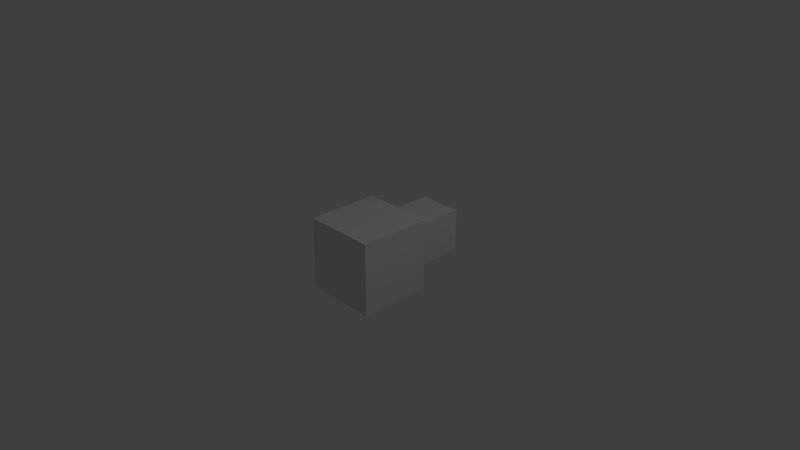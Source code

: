 # Source: Enemy_Snake_Model.blend  (saved by Blender 2.78.0; exported with 4.5.12 LTS)
import bpy
from mathutils import Matrix  # noqa: F401  (used for matrix-valued properties, if any)

bpy.ops.wm.read_factory_settings(use_empty=True)
scene = bpy.context.scene
scene.name = 'Scene'

# ---- collections
col_collection_1 = bpy.data.collections.new('Collection 1'); scene.collection.children.link(col_collection_1)

# ---- materials (node trees are filled in below, after node groups)
mat_enemy_snake_body_material = bpy.data.materials.new('Enemy Snake Body Material')
mat_enemy_snake_body_material.alpha_threshold = 0.0
mat_enemy_snake_body_material.use_transparent_shadow = False
mat_enemy_snake_body_material.roughness = 0.5
mat_enemy_snake_body_material.line_color = (0.0, 0.0, 0.0, 1.0)
mat_enemy_snake_segment_material = bpy.data.materials.new('Enemy Snake Segment Material')
mat_enemy_snake_segment_material.alpha_threshold = 0.0
mat_enemy_snake_segment_material.use_transparent_shadow = False
mat_enemy_snake_segment_material.roughness = 0.5

# ---- material node trees

# ---- world
world_world = bpy.data.worlds.new('World'); scene.world = world_world
world_world.color = (0.05088, 0.05088, 0.05088)
world_world.use_sun_shadow = False
world_world.sun_shadow_jitter_overblur = 0.0
world_world.cycles.sampling_method = 'MANUAL'

# ---- cameras
cam_camera = bpy.data.cameras.new('Camera')
cam_camera.clip_end = 100.0
cam_camera.lens = 35.0
cam_camera.sensor_width = 32.0
cam_camera.sensor_height = 18.0
cam_camera.ortho_scale = 7.314
cam_camera.dof.focus_distance = 0.0
cam_camera.dof.aperture_fstop = 128.0

# ---- lights
light_lamp = bpy.data.lights.new('Lamp', 'POINT')
light_lamp.transmission_factor = 0.0
light_lamp.cutoff_distance = 30.0
light_lamp.energy = 100.0
light_lamp.shadow_buffer_clip_start = 1.001
light_lamp.shadow_soft_size = 0.1
light_lamp.shadow_maximum_resolution = 0.006
light_lamp.use_absolute_resolution = True

# ---- meshes
me_cube = bpy.data.meshes.new('Cube')
me_cube.from_pydata([(1.0, 1.0, -1.0), (1.0, -1.0, -1.0), (-1.0, -1.0, -1.0), (-1.0, 1.0, -1.0), (1.0, 1.0, 1.0), (1.0, -1.0, 1.0), (-1.0, -1.0, 1.0), (-1.0, 1.0, 1.0)], [], [(0, 1, 2, 3), (4, 7, 6, 5), (0, 4, 5, 1), (1, 5, 6, 2), (2, 6, 7, 3), (4, 0, 3, 7)])
_uv = me_cube.uv_layers.new(name='UVMap')
_uv.uv.foreach_set('vector', [0.6818, 0.01515, 0.9848, 0.01515, 0.9848, 0.3182, 0.6818, 0.3182, 0.9848, 0.3485, 0.9848, 0.6515, 0.6818, 0.6515, 0.6818, 0.3485, 0.3182, 0.6515, 0.01515, 0.6515, 0.01515, 0.3485, 0.3182, 0.3485, 0.01515, 0.3182, 0.01515, 0.01515, 0.3182, 0.01515, 0.3182, 0.3182, 0.6515, 0.3182, 0.3485, 0.3182, 0.3485, 0.01515, 0.6515, 0.01515, 0.01515, 0.6818, 0.3182, 0.6818, 0.3182, 0.9848, 0.01515, 0.9848])
me_cube.materials.append(mat_enemy_snake_body_material)
me_cube.use_remesh_preserve_volume = False
me_cube.use_remesh_preserve_attributes = False
me_cube.use_mirror_vertex_groups = False
me_cube.update()
me_cube_001 = bpy.data.meshes.new('Cube.001')
me_cube_001.from_pydata([(1.0, 1.0, -1.0), (1.0, -1.0, -1.0), (-1.0, -1.0, -1.0), (-1.0, 1.0, -1.0), (1.0, 1.0, 1.0), (1.0, -1.0, 1.0), (-1.0, -1.0, 1.0), (-1.0, 1.0, 1.0)], [], [(0, 1, 2, 3), (4, 7, 6, 5), (0, 4, 5, 1), (1, 5, 6, 2), (2, 6, 7, 3), (4, 0, 3, 7)])
_uv = me_cube_001.uv_layers.new(name='UVMap')
_uv.uv.foreach_set('vector', [0.6818, 0.01515, 0.9848, 0.01515, 0.9848, 0.3182, 0.6818, 0.3182, 0.9848, 0.3485, 0.9848, 0.6515, 0.6818, 0.6515, 0.6818, 0.3485, 0.3182, 0.6515, 0.01515, 0.6515, 0.01515, 0.3485, 0.3182, 0.3485, 0.01515, 0.3182, 0.01515, 0.01515, 0.3182, 0.01515, 0.3182, 0.3182, 0.6515, 0.3182, 0.3485, 0.3182, 0.3485, 0.01515, 0.6515, 0.01515, 0.01515, 0.6818, 0.3182, 0.6818, 0.3182, 0.9848, 0.01515, 0.9848])
me_cube_001.materials.append(mat_enemy_snake_segment_material)
me_cube_001.use_remesh_preserve_volume = False
me_cube_001.use_remesh_preserve_attributes = False
me_cube_001.use_mirror_vertex_groups = False
me_cube_001.update()

# ---- objects
ob_snake_body = bpy.data.objects.new('Snake Body', me_cube)
ob_lamp = bpy.data.objects.new('Lamp', light_lamp)
ob_camera = bpy.data.objects.new('Camera', cam_camera)
ob_snake_segment = bpy.data.objects.new('Snake Segment', me_cube_001)

# ---- transforms, parenting, visibility, modifiers, constraints
ob_snake_body.location = (0.0, 0.0, 0.0)
ob_snake_body.scale = (0.5, 0.5, 0.5)
ob_snake_body.lock_rotations_4d = False
ob_snake_body.empty_display_type = 'ARROWS'
ob_snake_body.lineart.crease_threshold = 0.0
ob_lamp.location = (4.076, 1.005, 5.904)
ob_lamp.rotation_euler = (0.6503, 0.05522, 1.866)
ob_lamp.lock_rotations_4d = False
ob_lamp.empty_display_type = 'ARROWS'
ob_lamp.color = (0.0, 0.0, 0.0, 0.0)
ob_lamp.hide_viewport = True
ob_lamp.lineart.crease_threshold = 0.0
ob_camera.location = (7.481, -6.508, 5.344)
ob_camera.rotation_euler = (1.109, 0.0, 0.8149)
ob_camera.lock_rotations_4d = False
ob_camera.empty_display_type = 'ARROWS'
ob_camera.color = (0.0, 0.0, 0.0, 0.0)
ob_camera.hide_viewport = True
ob_camera.display_type = 'WIRE'
ob_camera.lineart.crease_threshold = 0.0
ob_snake_segment.location = (0.0, 1.0, 0.0)
ob_snake_segment.scale = (0.3, 0.3, 0.3)
ob_snake_segment.lock_rotations_4d = False
ob_snake_segment.empty_display_type = 'ARROWS'
ob_snake_segment.lineart.crease_threshold = 0.0

# ---- collection membership
col_collection_1.objects.link(ob_snake_body)
col_collection_1.objects.link(ob_lamp)
col_collection_1.objects.link(ob_camera)
col_collection_1.objects.link(ob_snake_segment)

# ---- scene / render settings (as saved in the file)
scene.camera = ob_camera
scene.frame_start = 1; scene.frame_end = 250; scene.frame_set(1)
scene.render.engine = 'BLENDER_EEVEE_NEXT'
scene.render.resolution_percentage = 50
scene.render.dither_intensity = 0.0
scene.cycles.use_denoising = False
scene.cycles.samples = 128
scene.cycles.sampling_pattern = 'TABULATED_SOBOL'
scene.cycles.light_sampling_threshold = 0.0
scene.cycles.use_adaptive_sampling = False
scene.cycles.use_light_tree = False
scene.cycles.blur_glossy = 0.0
scene.cycles.sample_clamp_indirect = 0.0
scene.view_settings.view_transform = 'Standard'
bpy.context.view_layer.update()
